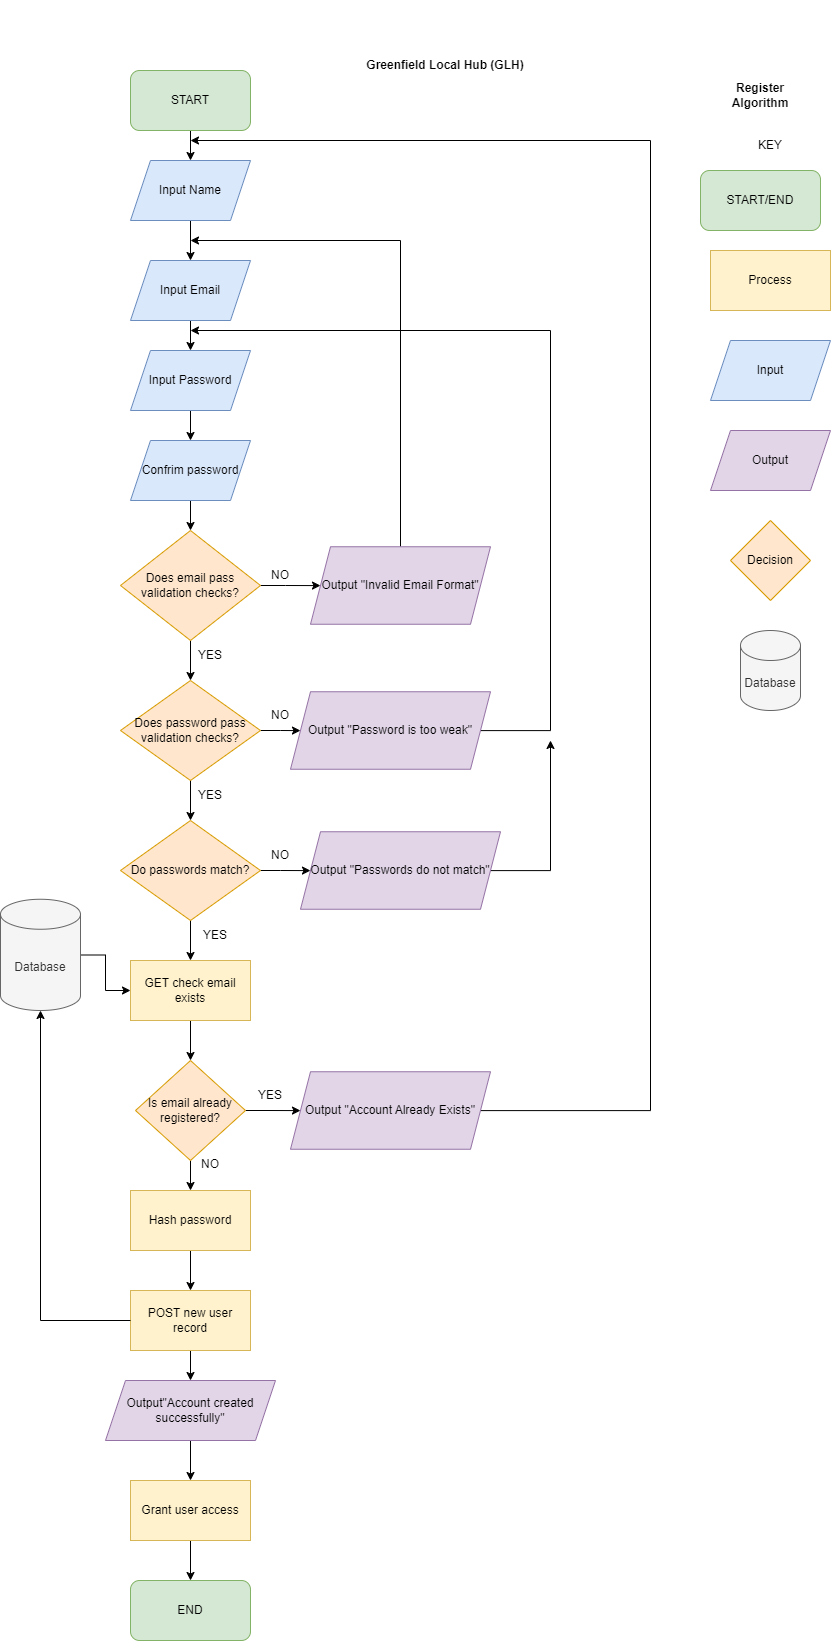

The diagram above was exported from draw.io. Its source (the exported page's mxGraphModel, read from the mxfile embedded in the PNG):
<mxGraphModel dx="2276" dy="1877" grid="1" gridSize="10" guides="1" tooltips="1" connect="1" arrows="1" fold="1" page="1" pageScale="1" pageWidth="850" pageHeight="1100" math="0" shadow="0">
  <root>
    <mxCell id="Std_Gv02Pyjiigu4o22_-0" />
    <mxCell id="Std_Gv02Pyjiigu4o22_-1" parent="Std_Gv02Pyjiigu4o22_-0" />
    <mxCell id="Std_Gv02Pyjiigu4o22_-2" parent="Std_Gv02Pyjiigu4o22_-1" style="text;html=1;whiteSpace=wrap;strokeColor=none;fillColor=none;align=center;verticalAlign=middle;rounded=0;" value="&lt;b&gt;Greenfield Local Hub (GLH)&lt;/b&gt;" vertex="1">
      <mxGeometry height="130" width="250" x="260" y="-30" as="geometry" />
    </mxCell>
    <mxCell id="Std_Gv02Pyjiigu4o22_-4" parent="Std_Gv02Pyjiigu4o22_-1" style="rounded=1;whiteSpace=wrap;html=1;fillColor=#d5e8d4;strokeColor=#82b366;" value="START/END" vertex="1">
      <mxGeometry height="60" width="120" x="640" y="140" as="geometry" />
    </mxCell>
    <mxCell id="Std_Gv02Pyjiigu4o22_-5" parent="Std_Gv02Pyjiigu4o22_-1" style="text;html=1;whiteSpace=wrap;strokeColor=none;fillColor=none;align=center;verticalAlign=middle;rounded=0;" value="KEY" vertex="1">
      <mxGeometry height="30" width="60" x="680" y="100" as="geometry" />
    </mxCell>
    <mxCell id="Std_Gv02Pyjiigu4o22_-6" parent="Std_Gv02Pyjiigu4o22_-1" style="rounded=0;whiteSpace=wrap;html=1;fillColor=#fff2cc;strokeColor=#d6b656;" value="Process" vertex="1">
      <mxGeometry height="60" width="120" x="650" y="220" as="geometry" />
    </mxCell>
    <mxCell id="Std_Gv02Pyjiigu4o22_-7" parent="Std_Gv02Pyjiigu4o22_-1" style="shape=parallelogram;perimeter=parallelogramPerimeter;whiteSpace=wrap;html=1;fixedSize=1;fillColor=#dae8fc;strokeColor=#6c8ebf;" value="Input" vertex="1">
      <mxGeometry height="60" width="120" x="650" y="310" as="geometry" />
    </mxCell>
    <mxCell id="Std_Gv02Pyjiigu4o22_-8" parent="Std_Gv02Pyjiigu4o22_-1" style="shape=parallelogram;perimeter=parallelogramPerimeter;whiteSpace=wrap;html=1;fixedSize=1;fillColor=#e1d5e7;strokeColor=#9673a6;" value="Output" vertex="1">
      <mxGeometry height="60" width="120" x="650" y="400" as="geometry" />
    </mxCell>
    <mxCell id="Std_Gv02Pyjiigu4o22_-9" parent="Std_Gv02Pyjiigu4o22_-1" style="rhombus;whiteSpace=wrap;html=1;fillColor=#ffe6cc;strokeColor=#d79b00;" value="Decision" vertex="1">
      <mxGeometry height="80" width="80" x="670" y="490" as="geometry" />
    </mxCell>
    <mxCell id="Std_Gv02Pyjiigu4o22_-10" parent="Std_Gv02Pyjiigu4o22_-1" style="shape=cylinder3;whiteSpace=wrap;html=1;boundedLbl=1;backgroundOutline=1;size=15;fillColor=#f5f5f5;fontColor=#333333;strokeColor=#666666;" value="Database" vertex="1">
      <mxGeometry height="80" width="60" x="680" y="600" as="geometry" />
    </mxCell>
    <mxCell id="f5gwnV0DYkJnabU9dTeJ-0" parent="Std_Gv02Pyjiigu4o22_-1" style="text;html=1;whiteSpace=wrap;strokeColor=none;fillColor=none;align=center;verticalAlign=middle;rounded=0;" value="&lt;b&gt;Register Algorithm&lt;/b&gt;" vertex="1">
      <mxGeometry height="30" width="60" x="670" y="50" as="geometry" />
    </mxCell>
    <mxCell id="f5gwnV0DYkJnabU9dTeJ-10" edge="1" parent="Std_Gv02Pyjiigu4o22_-1" source="f5gwnV0DYkJnabU9dTeJ-1" style="edgeStyle=orthogonalEdgeStyle;rounded=0;orthogonalLoop=1;jettySize=auto;html=1;" target="f5gwnV0DYkJnabU9dTeJ-2" value="">
      <mxGeometry relative="1" as="geometry" />
    </mxCell>
    <mxCell id="f5gwnV0DYkJnabU9dTeJ-1" parent="Std_Gv02Pyjiigu4o22_-1" style="rounded=1;whiteSpace=wrap;html=1;fillColor=#d5e8d4;strokeColor=#82b366;" value="START" vertex="1">
      <mxGeometry height="60" width="120" x="70" y="40" as="geometry" />
    </mxCell>
    <mxCell id="f5gwnV0DYkJnabU9dTeJ-7" edge="1" parent="Std_Gv02Pyjiigu4o22_-1" source="f5gwnV0DYkJnabU9dTeJ-2" style="edgeStyle=orthogonalEdgeStyle;rounded=0;orthogonalLoop=1;jettySize=auto;html=1;" target="f5gwnV0DYkJnabU9dTeJ-3" value="">
      <mxGeometry relative="1" as="geometry" />
    </mxCell>
    <mxCell id="f5gwnV0DYkJnabU9dTeJ-2" parent="Std_Gv02Pyjiigu4o22_-1" style="shape=parallelogram;perimeter=parallelogramPerimeter;whiteSpace=wrap;html=1;fixedSize=1;fillColor=#dae8fc;strokeColor=#6c8ebf;" value="Input Name" vertex="1">
      <mxGeometry height="60" width="120" x="70" y="130" as="geometry" />
    </mxCell>
    <mxCell id="f5gwnV0DYkJnabU9dTeJ-8" edge="1" parent="Std_Gv02Pyjiigu4o22_-1" source="f5gwnV0DYkJnabU9dTeJ-3" style="edgeStyle=orthogonalEdgeStyle;rounded=0;orthogonalLoop=1;jettySize=auto;html=1;" target="f5gwnV0DYkJnabU9dTeJ-5" value="">
      <mxGeometry relative="1" as="geometry" />
    </mxCell>
    <mxCell id="f5gwnV0DYkJnabU9dTeJ-3" parent="Std_Gv02Pyjiigu4o22_-1" style="shape=parallelogram;perimeter=parallelogramPerimeter;whiteSpace=wrap;html=1;fixedSize=1;fillColor=#dae8fc;strokeColor=#6c8ebf;" value="Input Email" vertex="1">
      <mxGeometry height="60" width="120" x="70" y="230" as="geometry" />
    </mxCell>
    <mxCell id="f5gwnV0DYkJnabU9dTeJ-9" edge="1" parent="Std_Gv02Pyjiigu4o22_-1" source="f5gwnV0DYkJnabU9dTeJ-5" style="edgeStyle=orthogonalEdgeStyle;rounded=0;orthogonalLoop=1;jettySize=auto;html=1;" target="f5gwnV0DYkJnabU9dTeJ-6" value="">
      <mxGeometry relative="1" as="geometry" />
    </mxCell>
    <mxCell id="f5gwnV0DYkJnabU9dTeJ-5" parent="Std_Gv02Pyjiigu4o22_-1" style="shape=parallelogram;perimeter=parallelogramPerimeter;whiteSpace=wrap;html=1;fixedSize=1;fillColor=#dae8fc;strokeColor=#6c8ebf;" value="Input Password" vertex="1">
      <mxGeometry height="60" width="120" x="70" y="320" as="geometry" />
    </mxCell>
    <mxCell id="7GYBISv3rNrok1UpCdfo-0" edge="1" parent="Std_Gv02Pyjiigu4o22_-1" source="f5gwnV0DYkJnabU9dTeJ-6" style="edgeStyle=orthogonalEdgeStyle;rounded=0;orthogonalLoop=1;jettySize=auto;html=1;" target="f5gwnV0DYkJnabU9dTeJ-13" value="">
      <mxGeometry relative="1" as="geometry" />
    </mxCell>
    <mxCell id="f5gwnV0DYkJnabU9dTeJ-6" parent="Std_Gv02Pyjiigu4o22_-1" style="shape=parallelogram;perimeter=parallelogramPerimeter;whiteSpace=wrap;html=1;fixedSize=1;fillColor=#dae8fc;strokeColor=#6c8ebf;" value="Confrim password" vertex="1">
      <mxGeometry height="60" width="120" x="70" y="410" as="geometry" />
    </mxCell>
    <mxCell id="adVrv--pZ8Xc8ifHWqq4-1" edge="1" parent="Std_Gv02Pyjiigu4o22_-1" source="f5gwnV0DYkJnabU9dTeJ-13" style="edgeStyle=orthogonalEdgeStyle;rounded=0;orthogonalLoop=1;jettySize=auto;html=1;" target="adVrv--pZ8Xc8ifHWqq4-0" value="">
      <mxGeometry relative="1" as="geometry" />
    </mxCell>
    <mxCell id="adVrv--pZ8Xc8ifHWqq4-4" edge="1" parent="Std_Gv02Pyjiigu4o22_-1" source="f5gwnV0DYkJnabU9dTeJ-13" style="edgeStyle=orthogonalEdgeStyle;rounded=0;orthogonalLoop=1;jettySize=auto;html=1;" target="adVrv--pZ8Xc8ifHWqq4-3" value="">
      <mxGeometry relative="1" as="geometry" />
    </mxCell>
    <mxCell id="f5gwnV0DYkJnabU9dTeJ-13" parent="Std_Gv02Pyjiigu4o22_-1" style="rhombus;whiteSpace=wrap;html=1;fillColor=#ffe6cc;strokeColor=#d79b00;" value="Does email pass validation checks?" vertex="1">
      <mxGeometry height="110" width="140" x="60" y="500" as="geometry" />
    </mxCell>
    <mxCell id="WvE8QhfK2tuzyMEGeSQC-6" edge="1" parent="Std_Gv02Pyjiigu4o22_-1" source="adVrv--pZ8Xc8ifHWqq4-0" style="edgeStyle=orthogonalEdgeStyle;rounded=0;orthogonalLoop=1;jettySize=auto;html=1;exitX=0.5;exitY=0;exitDx=0;exitDy=0;">
      <mxGeometry relative="1" as="geometry">
        <Array as="points">
          <mxPoint x="340" y="210" />
        </Array>
        <mxPoint x="130" y="210" as="targetPoint" />
      </mxGeometry>
    </mxCell>
    <mxCell id="adVrv--pZ8Xc8ifHWqq4-0" parent="Std_Gv02Pyjiigu4o22_-1" style="shape=parallelogram;perimeter=parallelogramPerimeter;whiteSpace=wrap;html=1;fixedSize=1;fillColor=#e1d5e7;strokeColor=#9673a6;" value="Output &quot;Invalid Email Format&quot;" vertex="1">
      <mxGeometry height="77.5" width="180" x="250" y="516.25" as="geometry" />
    </mxCell>
    <mxCell id="adVrv--pZ8Xc8ifHWqq4-2" parent="Std_Gv02Pyjiigu4o22_-1" style="text;html=1;whiteSpace=wrap;strokeColor=none;fillColor=none;align=center;verticalAlign=middle;rounded=0;" value="NO" vertex="1">
      <mxGeometry height="30" width="60" x="190" y="530" as="geometry" />
    </mxCell>
    <mxCell id="adVrv--pZ8Xc8ifHWqq4-6" edge="1" parent="Std_Gv02Pyjiigu4o22_-1" source="adVrv--pZ8Xc8ifHWqq4-3" style="edgeStyle=orthogonalEdgeStyle;rounded=0;orthogonalLoop=1;jettySize=auto;html=1;" target="adVrv--pZ8Xc8ifHWqq4-5" value="">
      <mxGeometry relative="1" as="geometry" />
    </mxCell>
    <mxCell id="adVrv--pZ8Xc8ifHWqq4-11" edge="1" parent="Std_Gv02Pyjiigu4o22_-1" source="adVrv--pZ8Xc8ifHWqq4-3" style="edgeStyle=orthogonalEdgeStyle;rounded=0;orthogonalLoop=1;jettySize=auto;html=1;" target="adVrv--pZ8Xc8ifHWqq4-10" value="">
      <mxGeometry relative="1" as="geometry" />
    </mxCell>
    <mxCell id="adVrv--pZ8Xc8ifHWqq4-3" parent="Std_Gv02Pyjiigu4o22_-1" style="rhombus;whiteSpace=wrap;html=1;fillColor=#ffe6cc;strokeColor=#d79b00;" value="Does password pass validation checks?" vertex="1">
      <mxGeometry height="100" width="140" x="60" y="650" as="geometry" />
    </mxCell>
    <mxCell id="WvE8QhfK2tuzyMEGeSQC-8" edge="1" parent="Std_Gv02Pyjiigu4o22_-1" source="adVrv--pZ8Xc8ifHWqq4-5" style="edgeStyle=orthogonalEdgeStyle;rounded=0;orthogonalLoop=1;jettySize=auto;html=1;">
      <mxGeometry relative="1" as="geometry">
        <Array as="points">
          <mxPoint x="490" y="700" />
          <mxPoint x="490" y="300" />
        </Array>
        <mxPoint x="130" y="300" as="targetPoint" />
      </mxGeometry>
    </mxCell>
    <mxCell id="adVrv--pZ8Xc8ifHWqq4-5" parent="Std_Gv02Pyjiigu4o22_-1" style="shape=parallelogram;perimeter=parallelogramPerimeter;whiteSpace=wrap;html=1;fixedSize=1;fillColor=#e1d5e7;strokeColor=#9673a6;" value="Output &quot;Password is too weak&quot;" vertex="1">
      <mxGeometry height="77.5" width="200" x="230" y="661.25" as="geometry" />
    </mxCell>
    <mxCell id="adVrv--pZ8Xc8ifHWqq4-8" parent="Std_Gv02Pyjiigu4o22_-1" style="text;html=1;whiteSpace=wrap;strokeColor=none;fillColor=none;align=center;verticalAlign=middle;rounded=0;" value="YES" vertex="1">
      <mxGeometry height="30" width="60" x="120" y="610" as="geometry" />
    </mxCell>
    <mxCell id="adVrv--pZ8Xc8ifHWqq4-15" edge="1" parent="Std_Gv02Pyjiigu4o22_-1" source="adVrv--pZ8Xc8ifHWqq4-10" style="edgeStyle=orthogonalEdgeStyle;rounded=0;orthogonalLoop=1;jettySize=auto;html=1;" target="adVrv--pZ8Xc8ifHWqq4-14" value="">
      <mxGeometry relative="1" as="geometry" />
    </mxCell>
    <mxCell id="WvE8QhfK2tuzyMEGeSQC-2" edge="1" parent="Std_Gv02Pyjiigu4o22_-1" source="adVrv--pZ8Xc8ifHWqq4-10" style="edgeStyle=orthogonalEdgeStyle;rounded=0;orthogonalLoop=1;jettySize=auto;html=1;" target="WvE8QhfK2tuzyMEGeSQC-0" value="">
      <mxGeometry relative="1" as="geometry" />
    </mxCell>
    <mxCell id="adVrv--pZ8Xc8ifHWqq4-10" parent="Std_Gv02Pyjiigu4o22_-1" style="rhombus;whiteSpace=wrap;html=1;fillColor=#ffe6cc;strokeColor=#d79b00;" value="Do passwords match?" vertex="1">
      <mxGeometry height="100" width="140" x="60" y="790" as="geometry" />
    </mxCell>
    <mxCell id="adVrv--pZ8Xc8ifHWqq4-12" parent="Std_Gv02Pyjiigu4o22_-1" style="text;html=1;whiteSpace=wrap;strokeColor=none;fillColor=none;align=center;verticalAlign=middle;rounded=0;" value="NO" vertex="1">
      <mxGeometry height="30" width="60" x="190" y="670" as="geometry" />
    </mxCell>
    <mxCell id="adVrv--pZ8Xc8ifHWqq4-13" parent="Std_Gv02Pyjiigu4o22_-1" style="text;html=1;whiteSpace=wrap;strokeColor=none;fillColor=none;align=center;verticalAlign=middle;rounded=0;" value="YES" vertex="1">
      <mxGeometry height="30" width="60" x="120" y="750" as="geometry" />
    </mxCell>
    <mxCell id="WvE8QhfK2tuzyMEGeSQC-9" edge="1" parent="Std_Gv02Pyjiigu4o22_-1" source="adVrv--pZ8Xc8ifHWqq4-14" style="edgeStyle=orthogonalEdgeStyle;rounded=0;orthogonalLoop=1;jettySize=auto;html=1;">
      <mxGeometry relative="1" as="geometry">
        <mxPoint x="490" y="710" as="targetPoint" />
      </mxGeometry>
    </mxCell>
    <mxCell id="adVrv--pZ8Xc8ifHWqq4-14" parent="Std_Gv02Pyjiigu4o22_-1" style="shape=parallelogram;perimeter=parallelogramPerimeter;whiteSpace=wrap;html=1;fixedSize=1;fillColor=#e1d5e7;strokeColor=#9673a6;" value="Output &quot;Passwords do not match&quot;" vertex="1">
      <mxGeometry height="77.5" width="200" x="240" y="801.25" as="geometry" />
    </mxCell>
    <mxCell id="WvE8QhfK2tuzyMEGeSQC-1" edge="1" parent="Std_Gv02Pyjiigu4o22_-1" source="adVrv--pZ8Xc8ifHWqq4-16" style="edgeStyle=orthogonalEdgeStyle;rounded=0;orthogonalLoop=1;jettySize=auto;html=1;" target="WvE8QhfK2tuzyMEGeSQC-0" value="">
      <mxGeometry relative="1" as="geometry" />
    </mxCell>
    <mxCell id="adVrv--pZ8Xc8ifHWqq4-16" parent="Std_Gv02Pyjiigu4o22_-1" style="shape=cylinder3;whiteSpace=wrap;html=1;boundedLbl=1;backgroundOutline=1;size=15;fillColor=#f5f5f5;fontColor=#333333;strokeColor=#666666;" value="Database" vertex="1">
      <mxGeometry height="111.25" width="80" x="-60" y="868.75" as="geometry" />
    </mxCell>
    <mxCell id="-Z9fgfnlJ7EAZ6ZAM1p0-0" edge="1" parent="Std_Gv02Pyjiigu4o22_-1" source="WvE8QhfK2tuzyMEGeSQC-0" style="edgeStyle=orthogonalEdgeStyle;rounded=0;orthogonalLoop=1;jettySize=auto;html=1;" target="WvE8QhfK2tuzyMEGeSQC-3" value="">
      <mxGeometry relative="1" as="geometry" />
    </mxCell>
    <mxCell id="WvE8QhfK2tuzyMEGeSQC-0" parent="Std_Gv02Pyjiigu4o22_-1" style="rounded=0;whiteSpace=wrap;html=1;fillColor=#fff2cc;strokeColor=#d6b656;" value="GET check email exists" vertex="1">
      <mxGeometry height="60" width="120" x="70" y="930" as="geometry" />
    </mxCell>
    <mxCell id="-Z9fgfnlJ7EAZ6ZAM1p0-3" edge="1" parent="Std_Gv02Pyjiigu4o22_-1" source="WvE8QhfK2tuzyMEGeSQC-3" style="edgeStyle=orthogonalEdgeStyle;rounded=0;orthogonalLoop=1;jettySize=auto;html=1;" target="-Z9fgfnlJ7EAZ6ZAM1p0-2" value="">
      <mxGeometry relative="1" as="geometry" />
    </mxCell>
    <mxCell id="0KE7PpX945UQ4oup0Qun-5" edge="1" parent="Std_Gv02Pyjiigu4o22_-1" source="WvE8QhfK2tuzyMEGeSQC-3" style="edgeStyle=orthogonalEdgeStyle;rounded=0;orthogonalLoop=1;jettySize=auto;html=1;" target="0KE7PpX945UQ4oup0Qun-4" value="">
      <mxGeometry relative="1" as="geometry" />
    </mxCell>
    <mxCell id="WvE8QhfK2tuzyMEGeSQC-3" parent="Std_Gv02Pyjiigu4o22_-1" style="rhombus;whiteSpace=wrap;html=1;fillColor=#ffe6cc;strokeColor=#d79b00;" value="Is email already registered?" vertex="1">
      <mxGeometry height="100" width="110" x="75" y="1030" as="geometry" />
    </mxCell>
    <mxCell id="WvE8QhfK2tuzyMEGeSQC-4" parent="Std_Gv02Pyjiigu4o22_-1" style="text;html=1;whiteSpace=wrap;strokeColor=none;fillColor=none;align=center;verticalAlign=middle;rounded=0;" value="YES" vertex="1">
      <mxGeometry height="30" width="60" x="125" y="890" as="geometry" />
    </mxCell>
    <mxCell id="WvE8QhfK2tuzyMEGeSQC-5" parent="Std_Gv02Pyjiigu4o22_-1" style="text;html=1;whiteSpace=wrap;strokeColor=none;fillColor=none;align=center;verticalAlign=middle;rounded=0;" value="NO" vertex="1">
      <mxGeometry height="30" width="60" x="190" y="810" as="geometry" />
    </mxCell>
    <mxCell id="-Z9fgfnlJ7EAZ6ZAM1p0-5" edge="1" parent="Std_Gv02Pyjiigu4o22_-1" source="-Z9fgfnlJ7EAZ6ZAM1p0-2" style="edgeStyle=orthogonalEdgeStyle;rounded=0;orthogonalLoop=1;jettySize=auto;html=1;">
      <mxGeometry relative="1" as="geometry">
        <Array as="points">
          <mxPoint x="590" y="1080" />
          <mxPoint x="590" y="110" />
        </Array>
        <mxPoint x="130" y="110" as="targetPoint" />
      </mxGeometry>
    </mxCell>
    <mxCell id="-Z9fgfnlJ7EAZ6ZAM1p0-2" parent="Std_Gv02Pyjiigu4o22_-1" style="shape=parallelogram;perimeter=parallelogramPerimeter;whiteSpace=wrap;html=1;fixedSize=1;fillColor=#e1d5e7;strokeColor=#9673a6;" value="Output &quot;Account Already Exists&quot;" vertex="1">
      <mxGeometry height="77.5" width="200" x="230" y="1041.25" as="geometry" />
    </mxCell>
    <mxCell id="-Z9fgfnlJ7EAZ6ZAM1p0-4" parent="Std_Gv02Pyjiigu4o22_-1" style="text;html=1;whiteSpace=wrap;strokeColor=none;fillColor=none;align=center;verticalAlign=middle;rounded=0;" value="YES" vertex="1">
      <mxGeometry height="30" width="60" x="180" y="1050" as="geometry" />
    </mxCell>
    <mxCell id="0KE7PpX945UQ4oup0Qun-7" edge="1" parent="Std_Gv02Pyjiigu4o22_-1" source="-Z9fgfnlJ7EAZ6ZAM1p0-6" style="edgeStyle=orthogonalEdgeStyle;rounded=0;orthogonalLoop=1;jettySize=auto;html=1;" target="-Z9fgfnlJ7EAZ6ZAM1p0-10" value="">
      <mxGeometry relative="1" as="geometry" />
    </mxCell>
    <mxCell id="-Z9fgfnlJ7EAZ6ZAM1p0-6" parent="Std_Gv02Pyjiigu4o22_-1" style="rounded=0;whiteSpace=wrap;html=1;fillColor=#fff2cc;strokeColor=#d6b656;" value="POST new user record" vertex="1">
      <mxGeometry height="60" width="120" x="70" y="1260" as="geometry" />
    </mxCell>
    <mxCell id="-Z9fgfnlJ7EAZ6ZAM1p0-9" parent="Std_Gv02Pyjiigu4o22_-1" style="text;html=1;whiteSpace=wrap;strokeColor=none;fillColor=none;align=center;verticalAlign=middle;rounded=0;" value="NO" vertex="1">
      <mxGeometry height="30" width="60" x="120" y="1118.75" as="geometry" />
    </mxCell>
    <mxCell id="0KE7PpX945UQ4oup0Qun-1" edge="1" parent="Std_Gv02Pyjiigu4o22_-1" source="-Z9fgfnlJ7EAZ6ZAM1p0-10" style="edgeStyle=orthogonalEdgeStyle;rounded=0;orthogonalLoop=1;jettySize=auto;html=1;" target="0KE7PpX945UQ4oup0Qun-0" value="">
      <mxGeometry relative="1" as="geometry" />
    </mxCell>
    <mxCell id="-Z9fgfnlJ7EAZ6ZAM1p0-10" parent="Std_Gv02Pyjiigu4o22_-1" style="shape=parallelogram;perimeter=parallelogramPerimeter;whiteSpace=wrap;html=1;fixedSize=1;fillColor=#e1d5e7;strokeColor=#9673a6;" value="Output&quot;Account created successfully&quot;" vertex="1">
      <mxGeometry height="60" width="170" x="45" y="1350" as="geometry" />
    </mxCell>
    <mxCell id="0KE7PpX945UQ4oup0Qun-3" edge="1" parent="Std_Gv02Pyjiigu4o22_-1" source="0KE7PpX945UQ4oup0Qun-0" style="edgeStyle=orthogonalEdgeStyle;rounded=0;orthogonalLoop=1;jettySize=auto;html=1;" target="0KE7PpX945UQ4oup0Qun-2" value="">
      <mxGeometry relative="1" as="geometry" />
    </mxCell>
    <mxCell id="0KE7PpX945UQ4oup0Qun-0" parent="Std_Gv02Pyjiigu4o22_-1" style="rounded=0;whiteSpace=wrap;html=1;fillColor=#fff2cc;strokeColor=#d6b656;" value="Grant user access" vertex="1">
      <mxGeometry height="60" width="120" x="70" y="1450" as="geometry" />
    </mxCell>
    <mxCell id="0KE7PpX945UQ4oup0Qun-2" parent="Std_Gv02Pyjiigu4o22_-1" style="rounded=1;whiteSpace=wrap;html=1;fillColor=#d5e8d4;strokeColor=#82b366;" value="END" vertex="1">
      <mxGeometry height="60" width="120" x="70" y="1550" as="geometry" />
    </mxCell>
    <mxCell id="0KE7PpX945UQ4oup0Qun-6" edge="1" parent="Std_Gv02Pyjiigu4o22_-1" source="0KE7PpX945UQ4oup0Qun-4" style="edgeStyle=orthogonalEdgeStyle;rounded=0;orthogonalLoop=1;jettySize=auto;html=1;" target="-Z9fgfnlJ7EAZ6ZAM1p0-6" value="">
      <mxGeometry relative="1" as="geometry" />
    </mxCell>
    <mxCell id="0KE7PpX945UQ4oup0Qun-4" parent="Std_Gv02Pyjiigu4o22_-1" style="rounded=0;whiteSpace=wrap;html=1;fillColor=#fff2cc;strokeColor=#d6b656;" value="Hash password" vertex="1">
      <mxGeometry height="60" width="120" x="70" y="1160" as="geometry" />
    </mxCell>
    <mxCell id="0KE7PpX945UQ4oup0Qun-8" edge="1" parent="Std_Gv02Pyjiigu4o22_-1" source="-Z9fgfnlJ7EAZ6ZAM1p0-6" style="edgeStyle=orthogonalEdgeStyle;rounded=0;orthogonalLoop=1;jettySize=auto;html=1;entryX=0.5;entryY=1;entryDx=0;entryDy=0;entryPerimeter=0;" target="adVrv--pZ8Xc8ifHWqq4-16">
      <mxGeometry relative="1" as="geometry" />
    </mxCell>
  </root>
</mxGraphModel>